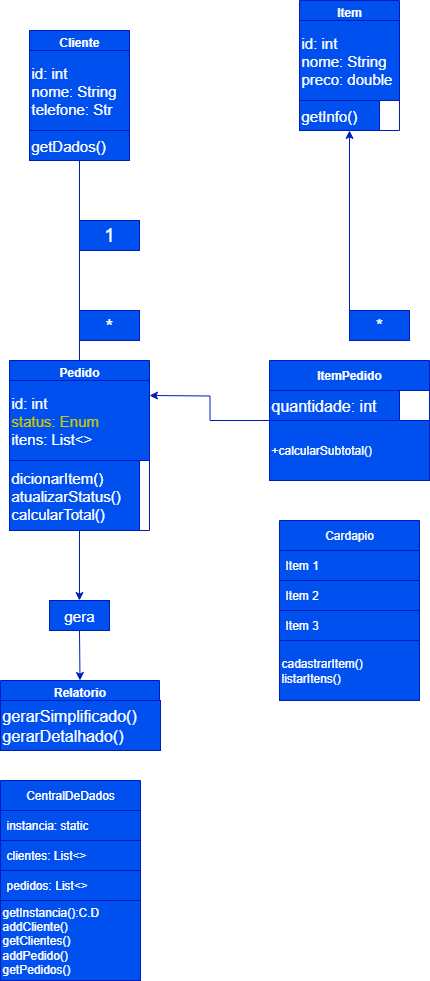

The diagram above was exported from draw.io. Its source (the exported page's mxGraphModel, read from the mxfile embedded in the PNG):
<mxGraphModel dx="922" dy="976" grid="1" gridSize="10" guides="1" tooltips="1" connect="1" arrows="1" fold="1" page="1" pageScale="1" pageWidth="827" pageHeight="1169" math="0" shadow="0">
  <root>
    <mxCell id="0" />
    <mxCell id="1" parent="0" />
    <mxCell id="VAvJB64YvHKmMoGOeDSp-1" value="Cliente" style="swimlane;whiteSpace=wrap;html=1;fillColor=#0050ef;fontColor=#ffffff;strokeColor=#001DBC;" parent="1" vertex="1">
      <mxGeometry x="320" y="150" width="100" height="130" as="geometry" />
    </mxCell>
    <mxCell id="VAvJB64YvHKmMoGOeDSp-2" value="&lt;font style=&quot;font-size: 15px;&quot;&gt;id: int&lt;/font&gt;&lt;div&gt;&lt;font style=&quot;font-size: 15px;&quot;&gt;nome: String&lt;/font&gt;&lt;/div&gt;&lt;div style=&quot;&quot;&gt;&lt;font style=&quot;font-size: 15px;&quot;&gt;telefone: Str&lt;/font&gt;&lt;/div&gt;" style="whiteSpace=wrap;html=1;align=left;fillColor=#0050ef;fontColor=#ffffff;strokeColor=#001DBC;" parent="VAvJB64YvHKmMoGOeDSp-1" vertex="1">
      <mxGeometry y="20" width="100" height="80" as="geometry" />
    </mxCell>
    <mxCell id="VAvJB64YvHKmMoGOeDSp-3" value="&lt;span style=&quot;font-size: 15px;&quot;&gt;getDados()&lt;/span&gt;" style="text;html=1;align=left;verticalAlign=middle;resizable=0;points=[];autosize=1;strokeColor=#001DBC;fillColor=#0050ef;fontColor=#ffffff;" parent="VAvJB64YvHKmMoGOeDSp-1" vertex="1">
      <mxGeometry y="100" width="100" height="30" as="geometry" />
    </mxCell>
    <mxCell id="VAvJB64YvHKmMoGOeDSp-4" value="Item" style="swimlane;whiteSpace=wrap;html=1;fillColor=#0050ef;fontColor=#ffffff;strokeColor=#001DBC;" parent="1" vertex="1">
      <mxGeometry x="590" y="120" width="100" height="130" as="geometry" />
    </mxCell>
    <mxCell id="VAvJB64YvHKmMoGOeDSp-5" value="&lt;font style=&quot;font-size: 15px;&quot;&gt;id: int&lt;/font&gt;&lt;div&gt;&lt;font style=&quot;font-size: 15px;&quot;&gt;nome: String&lt;/font&gt;&lt;/div&gt;&lt;div style=&quot;&quot;&gt;&lt;font style=&quot;font-size: 15px;&quot;&gt;preco: double&lt;/font&gt;&lt;/div&gt;" style="whiteSpace=wrap;html=1;align=left;fillColor=#0050ef;fontColor=#ffffff;strokeColor=#001DBC;" parent="VAvJB64YvHKmMoGOeDSp-4" vertex="1">
      <mxGeometry y="20" width="100" height="80" as="geometry" />
    </mxCell>
    <mxCell id="VAvJB64YvHKmMoGOeDSp-6" value="&lt;span style=&quot;font-size: 15px;&quot;&gt;getInfo()&lt;/span&gt;" style="text;html=1;align=left;verticalAlign=middle;resizable=0;points=[];autosize=1;strokeColor=#001DBC;fillColor=#0050ef;fontColor=#ffffff;" parent="VAvJB64YvHKmMoGOeDSp-4" vertex="1">
      <mxGeometry y="100" width="80" height="30" as="geometry" />
    </mxCell>
    <mxCell id="VAvJB64YvHKmMoGOeDSp-34" style="edgeStyle=none;rounded=0;orthogonalLoop=1;jettySize=auto;html=1;exitX=0.5;exitY=1;exitDx=0;exitDy=0;entryX=0.5;entryY=0;entryDx=0;entryDy=0;elbow=vertical;fillColor=#0050ef;strokeColor=#001DBC;" parent="1" source="VAvJB64YvHKmMoGOeDSp-36" target="VAvJB64YvHKmMoGOeDSp-32" edge="1">
      <mxGeometry relative="1" as="geometry" />
    </mxCell>
    <mxCell id="VAvJB64YvHKmMoGOeDSp-11" value="Pedido" style="swimlane;whiteSpace=wrap;html=1;fillColor=#0050ef;fontColor=#ffffff;strokeColor=#001DBC;" parent="1" vertex="1">
      <mxGeometry x="300" y="480" width="140" height="170" as="geometry" />
    </mxCell>
    <mxCell id="VAvJB64YvHKmMoGOeDSp-12" value="&lt;font style=&quot;font-size: 15px;&quot;&gt;id: int&lt;/font&gt;&lt;div&gt;&lt;font color=&quot;#cccc00&quot;&gt;&lt;span style=&quot;font-size: 15px;&quot;&gt;status: Enum&lt;/span&gt;&lt;/font&gt;&lt;/div&gt;&lt;div style=&quot;&quot;&gt;&lt;font style=&quot;font-size: 15px;&quot;&gt;itens: List&amp;lt;&amp;gt;&lt;/font&gt;&lt;/div&gt;" style="whiteSpace=wrap;html=1;align=left;fillColor=#0050ef;fontColor=#ffffff;strokeColor=#001DBC;" parent="VAvJB64YvHKmMoGOeDSp-11" vertex="1">
      <mxGeometry y="20" width="140" height="80" as="geometry" />
    </mxCell>
    <mxCell id="VAvJB64YvHKmMoGOeDSp-13" value="&lt;div&gt;&lt;span style=&quot;font-size: 15px;&quot;&gt;dicionarItem()&lt;/span&gt;&lt;/div&gt;&lt;div&gt;&lt;span style=&quot;font-size: 15px;&quot;&gt;atualizarStatus()&lt;/span&gt;&lt;/div&gt;&lt;div&gt;&lt;span style=&quot;font-size: 15px;&quot;&gt;calcularTotal()&lt;/span&gt;&lt;/div&gt;" style="text;html=1;align=left;verticalAlign=middle;resizable=0;points=[];autosize=1;strokeColor=#001DBC;fillColor=#0050ef;fontColor=#ffffff;" parent="VAvJB64YvHKmMoGOeDSp-11" vertex="1">
      <mxGeometry y="100" width="130" height="70" as="geometry" />
    </mxCell>
    <mxCell id="VAvJB64YvHKmMoGOeDSp-27" style="edgeStyle=none;rounded=0;orthogonalLoop=1;jettySize=auto;html=1;elbow=vertical;fillColor=#0050ef;strokeColor=#001DBC;" parent="1" edge="1">
      <mxGeometry relative="1" as="geometry">
        <mxPoint x="640" y="250" as="targetPoint" />
        <mxPoint x="640" y="460" as="sourcePoint" />
      </mxGeometry>
    </mxCell>
    <mxCell id="U0OEGrJFD_CZ_dNlYlF3-1" style="edgeStyle=orthogonalEdgeStyle;rounded=0;orthogonalLoop=1;jettySize=auto;html=1;exitX=0;exitY=0.5;exitDx=0;exitDy=0;fillColor=#0050ef;strokeColor=#001DBC;" edge="1" parent="1" source="VAvJB64YvHKmMoGOeDSp-15">
      <mxGeometry relative="1" as="geometry">
        <mxPoint x="440" y="515" as="targetPoint" />
      </mxGeometry>
    </mxCell>
    <mxCell id="VAvJB64YvHKmMoGOeDSp-15" value="ItemPedido" style="swimlane;whiteSpace=wrap;html=1;fillColor=#0050ef;fontColor=#ffffff;strokeColor=#001DBC;startSize=30;" parent="1" vertex="1">
      <mxGeometry x="560" y="480" width="160" height="120" as="geometry" />
    </mxCell>
    <mxCell id="VAvJB64YvHKmMoGOeDSp-16" value="&lt;span style=&quot;font-size: 16px;&quot;&gt;quantidade: int&lt;/span&gt;" style="text;html=1;align=left;verticalAlign=middle;resizable=0;points=[];autosize=1;strokeColor=#001DBC;fillColor=#0050ef;fontColor=#ffffff;" parent="VAvJB64YvHKmMoGOeDSp-15" vertex="1">
      <mxGeometry y="30" width="130" height="30" as="geometry" />
    </mxCell>
    <mxCell id="U0OEGrJFD_CZ_dNlYlF3-3" value="+calcularSubtotal()" style="rounded=0;whiteSpace=wrap;html=1;align=left;fillColor=#0050ef;fontColor=#ffffff;strokeColor=#001DBC;" vertex="1" parent="VAvJB64YvHKmMoGOeDSp-15">
      <mxGeometry y="60" width="160" height="60" as="geometry" />
    </mxCell>
    <mxCell id="VAvJB64YvHKmMoGOeDSp-23" value="" style="endArrow=none;html=1;rounded=0;elbow=vertical;entryX=0.5;entryY=1;entryDx=0;entryDy=0;exitX=0.5;exitY=0;exitDx=0;exitDy=0;fillColor=#0050ef;strokeColor=#001DBC;" parent="1" source="VAvJB64YvHKmMoGOeDSp-11" target="VAvJB64YvHKmMoGOeDSp-1" edge="1">
      <mxGeometry width="50" height="50" relative="1" as="geometry">
        <mxPoint x="330" y="350" as="sourcePoint" />
        <mxPoint x="380" y="300" as="targetPoint" />
      </mxGeometry>
    </mxCell>
    <mxCell id="VAvJB64YvHKmMoGOeDSp-28" value="&lt;font style=&quot;font-size: 20px;&quot;&gt;*&lt;/font&gt;" style="text;html=1;align=center;verticalAlign=middle;whiteSpace=wrap;rounded=0;fillColor=#0050ef;fontColor=#ffffff;strokeColor=#001DBC;" parent="1" vertex="1">
      <mxGeometry x="370" y="430" width="60" height="30" as="geometry" />
    </mxCell>
    <mxCell id="VAvJB64YvHKmMoGOeDSp-29" value="&lt;font style=&quot;font-size: 19px;&quot;&gt;1&lt;/font&gt;" style="text;html=1;align=center;verticalAlign=middle;whiteSpace=wrap;rounded=0;fillColor=#0050ef;fontColor=#ffffff;strokeColor=#001DBC;" parent="1" vertex="1">
      <mxGeometry x="370" y="340" width="60" height="30" as="geometry" />
    </mxCell>
    <mxCell id="VAvJB64YvHKmMoGOeDSp-30" value="&lt;font style=&quot;font-size: 18px;&quot;&gt;*&lt;/font&gt;" style="text;html=1;align=center;verticalAlign=middle;whiteSpace=wrap;rounded=0;fillColor=#0050ef;fontColor=#ffffff;strokeColor=#001DBC;" parent="1" vertex="1">
      <mxGeometry x="640" y="430" width="60" height="30" as="geometry" />
    </mxCell>
    <mxCell id="VAvJB64YvHKmMoGOeDSp-32" value="Relatorio" style="swimlane;whiteSpace=wrap;html=1;fillColor=#0050ef;fontColor=#ffffff;strokeColor=#001DBC;" parent="1" vertex="1">
      <mxGeometry x="291" y="800" width="159" height="70" as="geometry" />
    </mxCell>
    <mxCell id="VAvJB64YvHKmMoGOeDSp-35" value="" style="edgeStyle=none;rounded=0;orthogonalLoop=1;jettySize=auto;html=1;exitX=0.5;exitY=1;exitDx=0;exitDy=0;entryX=0.5;entryY=0;entryDx=0;entryDy=0;elbow=vertical;fillColor=#0050ef;strokeColor=#001DBC;" parent="1" source="VAvJB64YvHKmMoGOeDSp-11" target="VAvJB64YvHKmMoGOeDSp-36" edge="1">
      <mxGeometry relative="1" as="geometry">
        <mxPoint x="370" y="670" as="sourcePoint" />
        <mxPoint x="370" y="800" as="targetPoint" />
      </mxGeometry>
    </mxCell>
    <mxCell id="VAvJB64YvHKmMoGOeDSp-36" value="&lt;font style=&quot;font-size: 15px;&quot;&gt;gera&lt;/font&gt;" style="text;html=1;align=center;verticalAlign=middle;whiteSpace=wrap;rounded=0;fillColor=#0050ef;fontColor=#ffffff;strokeColor=#001DBC;" parent="1" vertex="1">
      <mxGeometry x="340" y="720" width="60" height="30" as="geometry" />
    </mxCell>
    <mxCell id="VAvJB64YvHKmMoGOeDSp-33" value="&lt;font style=&quot;font-size: 16px;&quot;&gt;gerarSimplificado()&lt;/font&gt;&lt;div&gt;&lt;font style=&quot;font-size: 16px;&quot;&gt;gerarDetalhado()&lt;/font&gt;&lt;/div&gt;" style="text;html=1;align=left;verticalAlign=middle;resizable=0;points=[];autosize=1;strokeColor=#001DBC;fillColor=#0050ef;fontColor=#ffffff;" parent="1" vertex="1">
      <mxGeometry x="291" y="820" width="160" height="50" as="geometry" />
    </mxCell>
    <mxCell id="U0OEGrJFD_CZ_dNlYlF3-4" value="Cardapio" style="swimlane;fontStyle=0;childLayout=stackLayout;horizontal=1;startSize=30;horizontalStack=0;resizeParent=1;resizeParentMax=0;resizeLast=0;collapsible=1;marginBottom=0;whiteSpace=wrap;html=1;fillColor=#0050ef;fontColor=#ffffff;strokeColor=#001DBC;" vertex="1" parent="1">
      <mxGeometry x="570" y="640" width="140" height="120" as="geometry" />
    </mxCell>
    <mxCell id="U0OEGrJFD_CZ_dNlYlF3-5" value="Item 1" style="text;strokeColor=#001DBC;fillColor=#0050ef;align=left;verticalAlign=middle;spacingLeft=4;spacingRight=4;overflow=hidden;points=[[0,0.5],[1,0.5]];portConstraint=eastwest;rotatable=0;whiteSpace=wrap;html=1;fontColor=#ffffff;" vertex="1" parent="U0OEGrJFD_CZ_dNlYlF3-4">
      <mxGeometry y="30" width="140" height="30" as="geometry" />
    </mxCell>
    <mxCell id="U0OEGrJFD_CZ_dNlYlF3-6" value="Item 2" style="text;strokeColor=#001DBC;fillColor=#0050ef;align=left;verticalAlign=middle;spacingLeft=4;spacingRight=4;overflow=hidden;points=[[0,0.5],[1,0.5]];portConstraint=eastwest;rotatable=0;whiteSpace=wrap;html=1;fontColor=#ffffff;" vertex="1" parent="U0OEGrJFD_CZ_dNlYlF3-4">
      <mxGeometry y="60" width="140" height="30" as="geometry" />
    </mxCell>
    <mxCell id="U0OEGrJFD_CZ_dNlYlF3-7" value="Item 3" style="text;strokeColor=#001DBC;fillColor=#0050ef;align=left;verticalAlign=middle;spacingLeft=4;spacingRight=4;overflow=hidden;points=[[0,0.5],[1,0.5]];portConstraint=eastwest;rotatable=0;whiteSpace=wrap;html=1;fontColor=#ffffff;" vertex="1" parent="U0OEGrJFD_CZ_dNlYlF3-4">
      <mxGeometry y="90" width="140" height="30" as="geometry" />
    </mxCell>
    <mxCell id="U0OEGrJFD_CZ_dNlYlF3-8" value="cadastrarItem()&lt;br&gt;listarItens()" style="rounded=0;whiteSpace=wrap;html=1;align=left;fillColor=#0050ef;fontColor=#ffffff;strokeColor=#001DBC;" vertex="1" parent="1">
      <mxGeometry x="570" y="760" width="140" height="60" as="geometry" />
    </mxCell>
    <mxCell id="U0OEGrJFD_CZ_dNlYlF3-10" value="CentralDeDados" style="swimlane;fontStyle=0;childLayout=stackLayout;horizontal=1;startSize=30;horizontalStack=0;resizeParent=1;resizeParentMax=0;resizeLast=0;collapsible=1;marginBottom=0;whiteSpace=wrap;html=1;fillColor=#0050ef;fontColor=#ffffff;strokeColor=#001DBC;" vertex="1" parent="1">
      <mxGeometry x="291" y="900" width="140" height="120" as="geometry" />
    </mxCell>
    <mxCell id="U0OEGrJFD_CZ_dNlYlF3-11" value="instancia: static" style="text;strokeColor=#001DBC;fillColor=#0050ef;align=left;verticalAlign=middle;spacingLeft=4;spacingRight=4;overflow=hidden;points=[[0,0.5],[1,0.5]];portConstraint=eastwest;rotatable=0;whiteSpace=wrap;html=1;fontColor=#ffffff;" vertex="1" parent="U0OEGrJFD_CZ_dNlYlF3-10">
      <mxGeometry y="30" width="140" height="30" as="geometry" />
    </mxCell>
    <mxCell id="U0OEGrJFD_CZ_dNlYlF3-12" value="clientes: List&amp;lt;&amp;gt;&amp;nbsp;" style="text;strokeColor=#001DBC;fillColor=#0050ef;align=left;verticalAlign=middle;spacingLeft=4;spacingRight=4;overflow=hidden;points=[[0,0.5],[1,0.5]];portConstraint=eastwest;rotatable=0;whiteSpace=wrap;html=1;fontColor=#ffffff;" vertex="1" parent="U0OEGrJFD_CZ_dNlYlF3-10">
      <mxGeometry y="60" width="140" height="30" as="geometry" />
    </mxCell>
    <mxCell id="U0OEGrJFD_CZ_dNlYlF3-13" value="pedidos: List&amp;lt;&amp;gt;" style="text;strokeColor=#001DBC;fillColor=#0050ef;align=left;verticalAlign=middle;spacingLeft=4;spacingRight=4;overflow=hidden;points=[[0,0.5],[1,0.5]];portConstraint=eastwest;rotatable=0;whiteSpace=wrap;html=1;fontColor=#ffffff;" vertex="1" parent="U0OEGrJFD_CZ_dNlYlF3-10">
      <mxGeometry y="90" width="140" height="30" as="geometry" />
    </mxCell>
    <mxCell id="U0OEGrJFD_CZ_dNlYlF3-14" value="getInstancia():C.D&lt;br&gt;addCliente()&amp;nbsp; &amp;nbsp;&amp;nbsp;&lt;br&gt;getClientes()&amp;nbsp; &amp;nbsp; &amp;nbsp; &amp;nbsp;&lt;br&gt;addPedido()&amp;nbsp; &amp;nbsp; &amp;nbsp; &amp;nbsp; &amp;nbsp;&lt;br&gt;getPedidos()" style="rounded=0;whiteSpace=wrap;html=1;align=left;fontColor=#ffffff;fillColor=#0050ef;strokeColor=#001DBC;" vertex="1" parent="1">
      <mxGeometry x="291" y="1020" width="140" height="80" as="geometry" />
    </mxCell>
  </root>
</mxGraphModel>